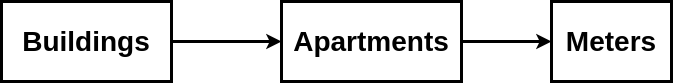

The diagram above was exported from draw.io. Its source (the exported page's mxGraphModel, read from the mxfile embedded in the PNG):
<mxGraphModel dx="1434" dy="834" grid="1" gridSize="10" guides="1" tooltips="1" connect="1" arrows="1" fold="1" page="1" pageScale="1" pageWidth="850" pageHeight="1100" math="0" shadow="0">
  <root>
    <mxCell id="0" />
    <mxCell id="1" parent="0" />
    <mxCell id="MfQvmHQmubEQW3B3DhCd-14" value="" style="edgeStyle=orthogonalEdgeStyle;rounded=0;orthogonalLoop=1;jettySize=auto;html=1;strokeWidth=3;" edge="1" parent="1" source="MfQvmHQmubEQW3B3DhCd-1" target="MfQvmHQmubEQW3B3DhCd-12">
      <mxGeometry relative="1" as="geometry" />
    </mxCell>
    <mxCell id="MfQvmHQmubEQW3B3DhCd-1" value="&lt;b style=&quot;font-family: Helvetica, Bangla566, sans-serif;&quot;&gt;&lt;font style=&quot;font-size: 28px;&quot;&gt;Buildings&lt;/font&gt;&lt;/b&gt;" style="rounded=0;whiteSpace=wrap;html=1;strokeWidth=3;" vertex="1" parent="1">
      <mxGeometry x="30" y="160" width="170" height="80" as="geometry" />
    </mxCell>
    <mxCell id="MfQvmHQmubEQW3B3DhCd-15" value="" style="edgeStyle=orthogonalEdgeStyle;rounded=0;orthogonalLoop=1;jettySize=auto;html=1;strokeWidth=3;" edge="1" parent="1" source="MfQvmHQmubEQW3B3DhCd-12" target="MfQvmHQmubEQW3B3DhCd-13">
      <mxGeometry relative="1" as="geometry" />
    </mxCell>
    <mxCell id="MfQvmHQmubEQW3B3DhCd-12" value="&lt;font style=&quot;font-family: Helvetica, Bangla566, sans-serif; font-size: 28px;&quot;&gt;&lt;b&gt;Apartments&lt;/b&gt;&lt;/font&gt;" style="rounded=0;whiteSpace=wrap;html=1;strokeWidth=3;" vertex="1" parent="1">
      <mxGeometry x="310" y="160" width="180" height="80" as="geometry" />
    </mxCell>
    <mxCell id="MfQvmHQmubEQW3B3DhCd-13" value="&lt;font style=&quot;font-family: Helvetica, Bangla566, sans-serif; font-size: 28px;&quot;&gt;&lt;b&gt;Meters&lt;/b&gt;&lt;/font&gt;" style="rounded=0;whiteSpace=wrap;html=1;strokeWidth=3;" vertex="1" parent="1">
      <mxGeometry x="580" y="160" width="120" height="80" as="geometry" />
    </mxCell>
  </root>
</mxGraphModel>